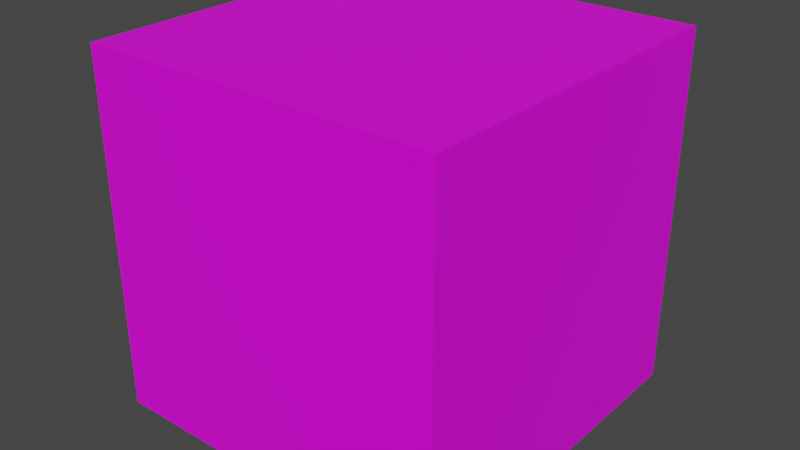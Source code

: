 # Source: Voxel.blend  (saved by Blender 3.6.13; exported with 4.5.12 LTS)
import bpy
from mathutils import Matrix  # noqa: F401  (used for matrix-valued properties, if any)

bpy.ops.wm.read_factory_settings(use_empty=True)
scene = bpy.context.scene
scene.name = 'Scene'

# ---- collections
col_collection = bpy.data.collections.new('Collection'); scene.collection.children.link(col_collection)

# ---- images (referenced by path relative to the original .blend; pixels are not part of the script)
import os
ASSET_DIR = os.environ.get("B2B_ASSET_DIR", "")  # directory of the original .blend (textures are referenced by path, not embedded)
HERE = os.path.dirname(os.path.abspath(__file__))  # packed textures are extracted next to this script under _unpacked/

def load_image(name, relpath, width, height, colorspace="sRGB"):
    """Load a texture the original file referenced (path relative to the .blend, or extracted next to this script)."""
    p = next((c for c in (os.path.join(HERE, relpath), os.path.join(ASSET_DIR, relpath)) if relpath and os.path.exists(c)), "")
    if p:
        img = bpy.data.images.load(p, check_existing=True)
        img.name = name
    else:  # same state as the original file: an image datablock whose file is absent (Cycles renders it pink)
        img = bpy.data.images.new(name, width, height)
        img.source = "FILE"
        img.filepath = "//" + (relpath or name)
    img.colorspace_settings.name = colorspace
    return img
img_testblocktexture_png = load_image('TestBlockTexture.png', 'TestBlockTexture.png', 1024, 1024, 'sRGB')

# ---- materials (node trees are filled in below, after node groups)
mat_material = bpy.data.materials.new('Material')
mat_material.alpha_threshold = 0.0
mat_material.use_transparent_shadow = False
mat_material.roughness = 0.5
mat_material.line_color = (0.0, 0.0, 0.0, 1.0)

# ---- material node trees
mat_material.use_nodes = True; mat_material.node_tree.nodes.clear()
_N = mat_material.node_tree.nodes; _L = mat_material.node_tree.links
n0 = _N.new('ShaderNodeOutputMaterial'); n0.name = 'Material Output'; n0.location = (300, 300)
n1 = _N.new('ShaderNodeBsdfPrincipled'); n1.name = 'Principled BSDF'; n1.location = (10, 300)
n1.distribution = 'GGX'
n1.subsurface_method = 'RANDOM_WALK_SKIN'
n1.inputs[3].default_value = 1.45
n1.inputs[27].default_value = (0.0, 0.0, 0.0, 1.0)
n1.inputs[28].default_value = 1.0
n2 = _N.new('ShaderNodeTexImage'); n2.name = 'Image Texture'; n2.location = (-280, 280)
n2.image = img_testblocktexture_png
_L.new(n1.outputs[0], n0.inputs[0])
_L.new(n2.outputs[0], n1.inputs[0])
n0.is_active_output = True

# ---- world
world_world = bpy.data.worlds.new('World'); scene.world = world_world
world_world.use_nodes = True; world_world.node_tree.nodes.clear()
_N = world_world.node_tree.nodes; _L = world_world.node_tree.links
n0 = _N.new('ShaderNodeOutputWorld'); n0.name = 'World Output'; n0.location = (300, 300)
n1 = _N.new('ShaderNodeBackground'); n1.name = 'Background'; n1.location = (10, 300)
n1.inputs[0].default_value = (0.05088, 0.05088, 0.05088, 1.0)
_L.new(n1.outputs[0], n0.inputs[0])
n0.is_active_output = True
world_world.color = (0.05088, 0.05088, 0.05088)
world_world.use_sun_shadow = False
world_world.sun_shadow_jitter_overblur = 0.0

# ---- meshes
me_cube = bpy.data.meshes.new('Cube')
me_cube.from_pydata([(1.0, 1.0, 1.0), (1.0, 1.0, -1.0), (1.0, -1.0, 1.0), (1.0, -1.0, -1.0), (-1.0, 1.0, 1.0), (-1.0, 1.0, -1.0), (-1.0, -1.0, 1.0), (-1.0, -1.0, -1.0)], [], [(0, 4, 6, 2), (3, 2, 6, 7), (7, 6, 4, 5), (5, 1, 3, 7), (1, 0, 2, 3), (5, 4, 0, 1)])
_uv = me_cube.uv_layers.new(name='UVMap')
_uv.uv.foreach_set('vector', [0.0, 0.0, 0.3334, 0.0, 0.3334, 0.5003, 0.0, 0.5003, 0.6664, 0.5025, 0.6664, 1.0, 0.3346, 1.0, 0.3346, 0.5025, 0.3335, 0.4999, 0.3335, 1.0, 0.001667, 1.0, 0.001667, 0.4999, 0.6667, 0.0, 1.0, 0.0, 1.0, 0.495, 0.6667, 0.495, 1.0, 0.5, 1.0, 1.0, 0.6667, 1.0, 0.6667, 0.5, 0.6665, 0.0025, 0.6665, 0.5025, 0.3333, 0.5025, 0.3333, 0.0025])
me_cube.materials.append(mat_material)
me_cube.use_mirror_vertex_groups = False
me_cube.update()

# ---- objects
ob_cube = bpy.data.objects.new('Cube', me_cube)

# ---- transforms, parenting, visibility, modifiers, constraints
ob_cube.location = (0.0, 0.0, 0.0)
ob_cube.lock_rotations_4d = False
ob_cube.empty_display_type = 'ARROWS'
ob_cube.lineart.crease_threshold = 0.0

# ---- collection membership
col_collection.objects.link(ob_cube)

# ---- scene / render settings (as saved in the file)
scene.frame_start = 1; scene.frame_end = 250; scene.frame_set(1)
scene.render.engine = 'BLENDER_EEVEE_NEXT'
scene.cycles.sampling_pattern = 'TABULATED_SOBOL'
scene.view_settings.view_transform = 'Filmic'
bpy.context.view_layer.update()

# ---- added for rendering (the .blend has no active camera and no usable light): camera, sun
cam_auto = bpy.data.cameras.new('AutoCamera')
cam_auto.lens = 50.0
cam_auto.sensor_width = 36.0
cam_auto.clip_end = 1000.0
ob_auto_camera = bpy.data.objects.new('AutoCamera', cam_auto)
scene.collection.objects.link(ob_auto_camera)
ob_auto_camera.location = (3.20507, -3.84609, 2.56406)
ob_auto_camera.rotation_euler = (1.09748, -7.21219e-08, 0.694738)
scene.camera = ob_auto_camera
light_auto_sun = bpy.data.lights.new('AutoSun', 'SUN')
light_auto_sun.energy = 3.0
light_auto_sun.angle = 0.0523599
ob_auto_sun = bpy.data.objects.new('AutoSun', light_auto_sun)
scene.collection.objects.link(ob_auto_sun)
ob_auto_sun.rotation_euler = (0.872665, 0.174533, 0.523599)
bpy.context.view_layer.update()
